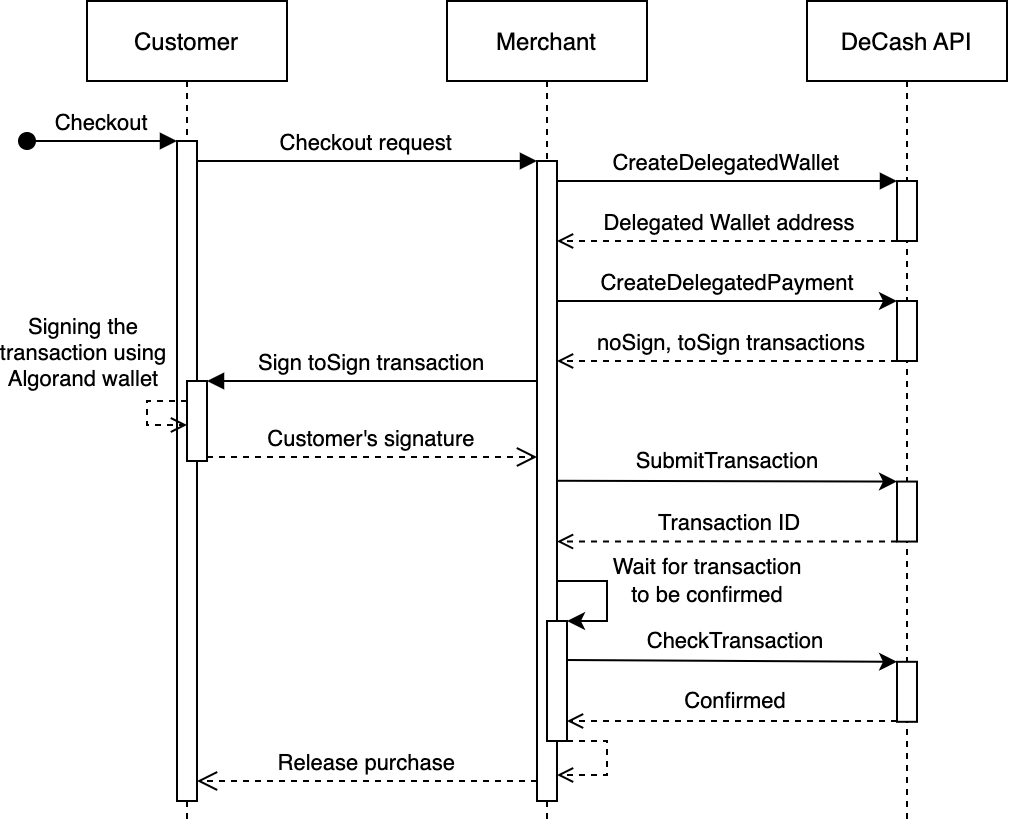

The diagram above was exported from draw.io. Its source (the exported page's mxGraphModel, read from the mxfile embedded in the PNG):
<mxGraphModel dx="1437" dy="579" grid="1" gridSize="10" guides="1" tooltips="1" connect="1" arrows="1" fold="1" page="1" pageScale="1" pageWidth="850" pageHeight="1100" math="0" shadow="0">
  <root>
    <mxCell id="0" />
    <mxCell id="1" parent="0" />
    <mxCell id="3nuBFxr9cyL0pnOWT2aG-1" value="Customer" style="shape=umlLifeline;perimeter=lifelinePerimeter;container=1;collapsible=0;recursiveResize=0;rounded=0;shadow=0;strokeWidth=1;" parent="1" vertex="1">
      <mxGeometry x="120" y="80" width="100" height="410" as="geometry" />
    </mxCell>
    <mxCell id="3nuBFxr9cyL0pnOWT2aG-2" value="" style="points=[];perimeter=orthogonalPerimeter;rounded=0;shadow=0;strokeWidth=1;" parent="3nuBFxr9cyL0pnOWT2aG-1" vertex="1">
      <mxGeometry x="45" y="70" width="10" height="330" as="geometry" />
    </mxCell>
    <mxCell id="3nuBFxr9cyL0pnOWT2aG-3" value="Checkout" style="verticalAlign=bottom;startArrow=oval;endArrow=block;startSize=8;shadow=0;strokeWidth=1;" parent="3nuBFxr9cyL0pnOWT2aG-1" target="3nuBFxr9cyL0pnOWT2aG-2" edge="1">
      <mxGeometry relative="1" as="geometry">
        <mxPoint x="-30" y="70" as="sourcePoint" />
      </mxGeometry>
    </mxCell>
    <mxCell id="3nuBFxr9cyL0pnOWT2aG-4" value="" style="points=[];perimeter=orthogonalPerimeter;rounded=0;shadow=0;strokeWidth=1;" parent="3nuBFxr9cyL0pnOWT2aG-1" vertex="1">
      <mxGeometry x="50" y="190" width="10" height="40" as="geometry" />
    </mxCell>
    <mxCell id="_WQNT2iFBEaAGZejbuFu-13" style="edgeStyle=none;rounded=0;orthogonalLoop=1;jettySize=auto;html=1;dashed=1;endArrow=open;endFill=0;" edge="1" parent="3nuBFxr9cyL0pnOWT2aG-1" source="3nuBFxr9cyL0pnOWT2aG-4" target="3nuBFxr9cyL0pnOWT2aG-4">
      <mxGeometry relative="1" as="geometry">
        <Array as="points">
          <mxPoint x="30" y="200" />
          <mxPoint x="30" y="212" />
        </Array>
      </mxGeometry>
    </mxCell>
    <mxCell id="_WQNT2iFBEaAGZejbuFu-14" value="Signing the&lt;br&gt;transaction using&lt;br&gt;Algorand wallet" style="edgeLabel;html=1;align=center;verticalAlign=middle;resizable=0;points=[];" vertex="1" connectable="0" parent="_WQNT2iFBEaAGZejbuFu-13">
      <mxGeometry x="-0.2798" y="-1" relative="1" as="geometry">
        <mxPoint x="-34" y="-23" as="offset" />
      </mxGeometry>
    </mxCell>
    <mxCell id="3nuBFxr9cyL0pnOWT2aG-5" value="Merchant" style="shape=umlLifeline;perimeter=lifelinePerimeter;container=1;collapsible=0;recursiveResize=0;rounded=0;shadow=0;strokeWidth=1;" parent="1" vertex="1">
      <mxGeometry x="300" y="80" width="100" height="410" as="geometry" />
    </mxCell>
    <mxCell id="3nuBFxr9cyL0pnOWT2aG-6" value="" style="points=[];perimeter=orthogonalPerimeter;rounded=0;shadow=0;strokeWidth=1;" parent="3nuBFxr9cyL0pnOWT2aG-5" vertex="1">
      <mxGeometry x="45" y="80" width="10" height="320" as="geometry" />
    </mxCell>
    <mxCell id="_WQNT2iFBEaAGZejbuFu-32" style="edgeStyle=none;rounded=0;orthogonalLoop=1;jettySize=auto;html=1;endArrow=open;endFill=0;dashed=1;" edge="1" parent="3nuBFxr9cyL0pnOWT2aG-5" source="_WQNT2iFBEaAGZejbuFu-23">
      <mxGeometry relative="1" as="geometry">
        <mxPoint x="55" y="387" as="targetPoint" />
        <Array as="points">
          <mxPoint x="80" y="370" />
          <mxPoint x="80" y="387" />
        </Array>
      </mxGeometry>
    </mxCell>
    <mxCell id="_WQNT2iFBEaAGZejbuFu-23" value="" style="points=[];perimeter=orthogonalPerimeter;rounded=0;shadow=0;strokeWidth=1;" vertex="1" parent="3nuBFxr9cyL0pnOWT2aG-5">
      <mxGeometry x="50" y="310" width="10" height="60" as="geometry" />
    </mxCell>
    <mxCell id="_WQNT2iFBEaAGZejbuFu-25" style="edgeStyle=none;rounded=0;orthogonalLoop=1;jettySize=auto;html=1;endArrow=classic;endFill=1;" edge="1" parent="3nuBFxr9cyL0pnOWT2aG-5" source="3nuBFxr9cyL0pnOWT2aG-6" target="_WQNT2iFBEaAGZejbuFu-23">
      <mxGeometry relative="1" as="geometry">
        <mxPoint x="110" y="260" as="sourcePoint" />
        <Array as="points">
          <mxPoint x="80" y="290" />
          <mxPoint x="80" y="310" />
        </Array>
      </mxGeometry>
    </mxCell>
    <mxCell id="_WQNT2iFBEaAGZejbuFu-26" value="Wait for transaction&lt;br&gt;to be confirmed" style="edgeLabel;html=1;align=center;verticalAlign=middle;resizable=0;points=[];" vertex="1" connectable="0" parent="_WQNT2iFBEaAGZejbuFu-25">
      <mxGeometry x="0.0588" relative="1" as="geometry">
        <mxPoint x="50" y="-10" as="offset" />
      </mxGeometry>
    </mxCell>
    <mxCell id="3nuBFxr9cyL0pnOWT2aG-7" value="Release purchase" style="verticalAlign=bottom;endArrow=open;dashed=1;endSize=8;shadow=0;strokeWidth=1;" parent="1" source="3nuBFxr9cyL0pnOWT2aG-6" target="3nuBFxr9cyL0pnOWT2aG-2" edge="1">
      <mxGeometry relative="1" as="geometry">
        <mxPoint x="275" y="236" as="targetPoint" />
        <mxPoint x="340" y="470" as="sourcePoint" />
        <Array as="points">
          <mxPoint x="290" y="470" />
        </Array>
      </mxGeometry>
    </mxCell>
    <mxCell id="3nuBFxr9cyL0pnOWT2aG-8" value="Checkout request" style="verticalAlign=bottom;endArrow=block;entryX=0;entryY=0;shadow=0;strokeWidth=1;" parent="1" source="3nuBFxr9cyL0pnOWT2aG-2" target="3nuBFxr9cyL0pnOWT2aG-6" edge="1">
      <mxGeometry relative="1" as="geometry">
        <mxPoint x="275" y="160" as="sourcePoint" />
      </mxGeometry>
    </mxCell>
    <mxCell id="3nuBFxr9cyL0pnOWT2aG-9" value="Sign toSign transaction" style="verticalAlign=bottom;endArrow=block;entryX=1;entryY=0;shadow=0;strokeWidth=1;" parent="1" source="3nuBFxr9cyL0pnOWT2aG-6" target="3nuBFxr9cyL0pnOWT2aG-4" edge="1">
      <mxGeometry relative="1" as="geometry">
        <mxPoint x="240" y="200" as="sourcePoint" />
      </mxGeometry>
    </mxCell>
    <mxCell id="3nuBFxr9cyL0pnOWT2aG-10" value="Customer's signature" style="verticalAlign=bottom;endArrow=open;dashed=1;endSize=8;exitX=1;exitY=0.95;shadow=0;strokeWidth=1;" parent="1" source="3nuBFxr9cyL0pnOWT2aG-4" target="3nuBFxr9cyL0pnOWT2aG-6" edge="1">
      <mxGeometry relative="1" as="geometry">
        <mxPoint x="240" y="257" as="targetPoint" />
      </mxGeometry>
    </mxCell>
    <mxCell id="_WQNT2iFBEaAGZejbuFu-1" value="DeCash API" style="shape=umlLifeline;perimeter=lifelinePerimeter;container=1;collapsible=0;recursiveResize=0;rounded=0;shadow=0;strokeWidth=1;" vertex="1" parent="1">
      <mxGeometry x="480" y="80" width="100" height="410" as="geometry" />
    </mxCell>
    <mxCell id="_WQNT2iFBEaAGZejbuFu-2" value="" style="points=[];perimeter=orthogonalPerimeter;rounded=0;shadow=0;strokeWidth=1;" vertex="1" parent="_WQNT2iFBEaAGZejbuFu-1">
      <mxGeometry x="45" y="90" width="10" height="30" as="geometry" />
    </mxCell>
    <mxCell id="_WQNT2iFBEaAGZejbuFu-8" value="" style="points=[];perimeter=orthogonalPerimeter;rounded=0;shadow=0;strokeWidth=1;" vertex="1" parent="_WQNT2iFBEaAGZejbuFu-1">
      <mxGeometry x="45" y="150" width="10" height="30" as="geometry" />
    </mxCell>
    <mxCell id="_WQNT2iFBEaAGZejbuFu-18" value="" style="points=[];perimeter=orthogonalPerimeter;rounded=0;shadow=0;strokeWidth=1;" vertex="1" parent="_WQNT2iFBEaAGZejbuFu-1">
      <mxGeometry x="45" y="240.28" width="10" height="30" as="geometry" />
    </mxCell>
    <mxCell id="_WQNT2iFBEaAGZejbuFu-27" value="" style="points=[];perimeter=orthogonalPerimeter;rounded=0;shadow=0;strokeWidth=1;" vertex="1" parent="_WQNT2iFBEaAGZejbuFu-1">
      <mxGeometry x="45" y="330.4" width="10" height="30" as="geometry" />
    </mxCell>
    <mxCell id="_WQNT2iFBEaAGZejbuFu-4" value="CreateDelegatedWallet" style="verticalAlign=bottom;endArrow=block;shadow=0;strokeWidth=1;" edge="1" parent="1" source="3nuBFxr9cyL0pnOWT2aG-6" target="_WQNT2iFBEaAGZejbuFu-2">
      <mxGeometry relative="1" as="geometry">
        <mxPoint x="360" y="158" as="sourcePoint" />
        <mxPoint x="355" y="170" as="targetPoint" />
        <Array as="points">
          <mxPoint x="370" y="170" />
          <mxPoint x="520" y="170" />
        </Array>
      </mxGeometry>
    </mxCell>
    <mxCell id="_WQNT2iFBEaAGZejbuFu-6" style="edgeStyle=none;rounded=0;orthogonalLoop=1;jettySize=auto;html=1;dashed=1;endArrow=open;endFill=0;" edge="1" parent="1" source="_WQNT2iFBEaAGZejbuFu-2" target="3nuBFxr9cyL0pnOWT2aG-6">
      <mxGeometry relative="1" as="geometry">
        <Array as="points">
          <mxPoint x="480" y="200" />
          <mxPoint x="370" y="200" />
        </Array>
      </mxGeometry>
    </mxCell>
    <mxCell id="_WQNT2iFBEaAGZejbuFu-7" value="Delegated Wallet address" style="edgeLabel;html=1;align=center;verticalAlign=middle;resizable=0;points=[];" vertex="1" connectable="0" parent="_WQNT2iFBEaAGZejbuFu-6">
      <mxGeometry x="-0.098" y="2" relative="1" as="geometry">
        <mxPoint x="-8" y="-11" as="offset" />
      </mxGeometry>
    </mxCell>
    <mxCell id="_WQNT2iFBEaAGZejbuFu-9" style="edgeStyle=none;rounded=0;orthogonalLoop=1;jettySize=auto;html=1;endArrow=classic;endFill=1;" edge="1" parent="1" source="3nuBFxr9cyL0pnOWT2aG-6" target="_WQNT2iFBEaAGZejbuFu-8">
      <mxGeometry relative="1" as="geometry">
        <Array as="points">
          <mxPoint x="470" y="230" />
        </Array>
      </mxGeometry>
    </mxCell>
    <mxCell id="_WQNT2iFBEaAGZejbuFu-10" value="CreateDelegatedPayment" style="edgeLabel;html=1;align=center;verticalAlign=middle;resizable=0;points=[];" vertex="1" connectable="0" parent="_WQNT2iFBEaAGZejbuFu-9">
      <mxGeometry x="-0.0802" y="1" relative="1" as="geometry">
        <mxPoint x="7" y="-8" as="offset" />
      </mxGeometry>
    </mxCell>
    <mxCell id="_WQNT2iFBEaAGZejbuFu-11" style="edgeStyle=none;rounded=0;orthogonalLoop=1;jettySize=auto;html=1;endArrow=open;endFill=0;dashed=1;" edge="1" parent="1" source="_WQNT2iFBEaAGZejbuFu-8" target="3nuBFxr9cyL0pnOWT2aG-6">
      <mxGeometry relative="1" as="geometry">
        <Array as="points">
          <mxPoint x="450" y="260" />
        </Array>
      </mxGeometry>
    </mxCell>
    <mxCell id="_WQNT2iFBEaAGZejbuFu-12" value="noSign, toSign transactions" style="edgeLabel;html=1;align=center;verticalAlign=middle;resizable=0;points=[];" vertex="1" connectable="0" parent="_WQNT2iFBEaAGZejbuFu-11">
      <mxGeometry x="0.0698" y="-2" relative="1" as="geometry">
        <mxPoint x="7" y="-7" as="offset" />
      </mxGeometry>
    </mxCell>
    <mxCell id="_WQNT2iFBEaAGZejbuFu-19" style="edgeStyle=none;rounded=0;orthogonalLoop=1;jettySize=auto;html=1;endArrow=classic;endFill=1;exitX=1;exitY=0.432;exitDx=0;exitDy=0;exitPerimeter=0;" edge="1" parent="1" target="_WQNT2iFBEaAGZejbuFu-18">
      <mxGeometry relative="1" as="geometry">
        <mxPoint x="355" y="319.88" as="sourcePoint" />
      </mxGeometry>
    </mxCell>
    <mxCell id="_WQNT2iFBEaAGZejbuFu-21" value="SubmitTransaction" style="edgeLabel;html=1;align=center;verticalAlign=middle;resizable=0;points=[];" vertex="1" connectable="0" parent="_WQNT2iFBEaAGZejbuFu-19">
      <mxGeometry x="-0.4011" y="2" relative="1" as="geometry">
        <mxPoint x="34" y="-8" as="offset" />
      </mxGeometry>
    </mxCell>
    <mxCell id="_WQNT2iFBEaAGZejbuFu-20" style="edgeStyle=none;rounded=0;orthogonalLoop=1;jettySize=auto;html=1;dashed=1;endArrow=open;endFill=0;" edge="1" parent="1" source="_WQNT2iFBEaAGZejbuFu-18">
      <mxGeometry relative="1" as="geometry">
        <mxPoint x="355" y="350.28" as="targetPoint" />
        <Array as="points">
          <mxPoint x="410" y="350.28" />
        </Array>
      </mxGeometry>
    </mxCell>
    <mxCell id="_WQNT2iFBEaAGZejbuFu-22" value="Transaction ID" style="edgeLabel;html=1;align=center;verticalAlign=middle;resizable=0;points=[];" vertex="1" connectable="0" parent="_WQNT2iFBEaAGZejbuFu-20">
      <mxGeometry x="-0.0125" y="-1" relative="1" as="geometry">
        <mxPoint y="-9" as="offset" />
      </mxGeometry>
    </mxCell>
    <mxCell id="_WQNT2iFBEaAGZejbuFu-28" style="edgeStyle=none;rounded=0;orthogonalLoop=1;jettySize=auto;html=1;endArrow=classic;endFill=1;exitX=0.95;exitY=0.325;exitDx=0;exitDy=0;exitPerimeter=0;" edge="1" parent="1" target="_WQNT2iFBEaAGZejbuFu-27" source="_WQNT2iFBEaAGZejbuFu-23">
      <mxGeometry relative="1" as="geometry">
        <mxPoint x="355" y="410" as="sourcePoint" />
      </mxGeometry>
    </mxCell>
    <mxCell id="_WQNT2iFBEaAGZejbuFu-29" value="CheckTransaction" style="edgeLabel;html=1;align=center;verticalAlign=middle;resizable=0;points=[];" vertex="1" connectable="0" parent="_WQNT2iFBEaAGZejbuFu-28">
      <mxGeometry x="-0.4011" y="2" relative="1" as="geometry">
        <mxPoint x="34" y="-8" as="offset" />
      </mxGeometry>
    </mxCell>
    <mxCell id="_WQNT2iFBEaAGZejbuFu-30" style="edgeStyle=none;rounded=0;orthogonalLoop=1;jettySize=auto;html=1;dashed=1;endArrow=open;endFill=0;" edge="1" parent="1" source="_WQNT2iFBEaAGZejbuFu-27" target="_WQNT2iFBEaAGZejbuFu-23">
      <mxGeometry relative="1" as="geometry">
        <mxPoint x="355" y="440" as="targetPoint" />
        <Array as="points">
          <mxPoint x="400" y="440" />
        </Array>
      </mxGeometry>
    </mxCell>
    <mxCell id="_WQNT2iFBEaAGZejbuFu-31" value="Confirmed" style="edgeLabel;html=1;align=center;verticalAlign=middle;resizable=0;points=[];" vertex="1" connectable="0" parent="_WQNT2iFBEaAGZejbuFu-30">
      <mxGeometry x="-0.0125" y="-1" relative="1" as="geometry">
        <mxPoint y="-9" as="offset" />
      </mxGeometry>
    </mxCell>
  </root>
</mxGraphModel>